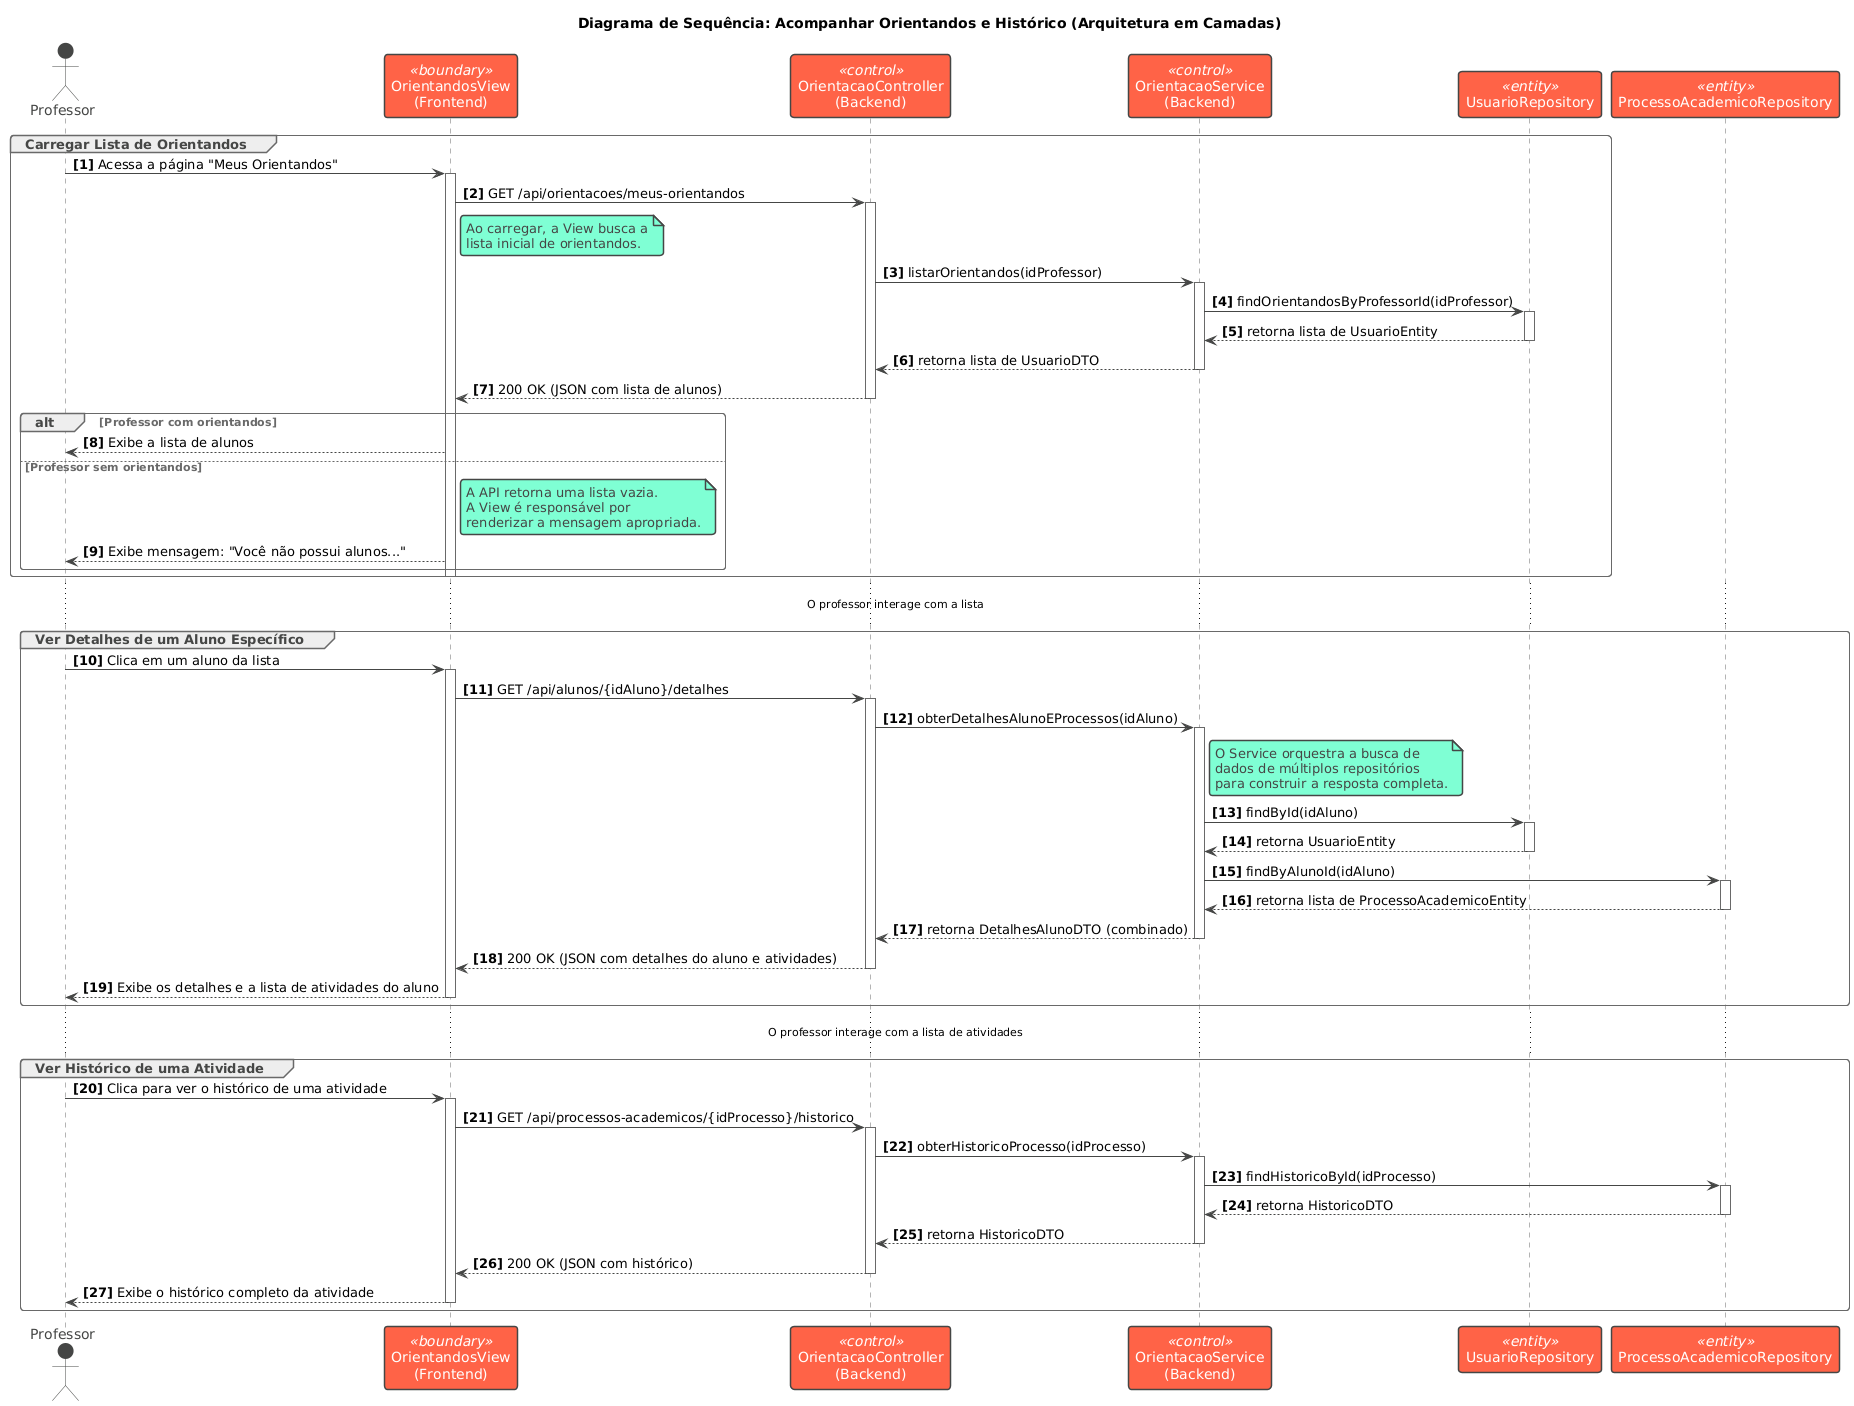

The diagram above was rendered by PlantUML. Its source (embedded in the PNG):
@startuml
!theme vibrant

title Diagrama de Sequência: Acompanhar Orientandos e Histórico (Arquitetura em Camadas)

autonumber "<b>[0]</b>"

actor "Professor" as User
participant "OrientandosView\n(Frontend)" as View <<boundary>>
participant "OrientacaoController\n(Backend)" as Controller <<control>>
participant "OrientacaoService\n(Backend)" as Service <<control>>
participant "UsuarioRepository" as UserRepo <<entity>>
participant "ProcessoAcademicoRepository" as ProcessoRepo <<entity>>

skinparam sequence {
    ActorBorderColor black
    ActorBackgroundColor #ADD8E6

    ParticipantBorderColor #333
    ParticipantBackgroundColor #FFFFFF
}

group Carregar Lista de Orientandos

    User -> View: Acessa a página "Meus Orientandos"
    activate View

    View -> Controller: GET /api/orientacoes/meus-orientandos
    activate Controller

    note right of View
        Ao carregar, a View busca a
        lista inicial de orientandos.
    end note

    Controller -> Service: listarOrientandos(idProfessor)
    activate Service

    Service -> UserRepo: findOrientandosByProfessorId(idProfessor)
    activate UserRepo
    UserRepo --> Service: retorna lista de UsuarioEntity
    deactivate UserRepo

    Service --> Controller: retorna lista de UsuarioDTO
    deactivate Service

    Controller --> View: 200 OK (JSON com lista de alunos)
    deactivate Controller

    alt Professor com orientandos

        View --> User: Exibe a lista de alunos
    
    else Professor sem orientandos

        note right of View
            A API retorna uma lista vazia.
            A View é responsável por
            renderizar a mensagem apropriada.
        end note
        View --> User: Exibe mensagem: "Você não possui alunos..."

    end
    deactivate View
end

... O professor interage com a lista ...

group Ver Detalhes de um Aluno Específico

    User -> View: Clica em um aluno da lista
    activate View

    View -> Controller: GET /api/alunos/{idAluno}/detalhes
    activate Controller

    Controller -> Service: obterDetalhesAlunoEProcessos(idAluno)
    activate Service

    note right of Service
        O Service orquestra a busca de
        dados de múltiplos repositórios
        para construir a resposta completa.
    end note

    Service -> UserRepo: findById(idAluno)
    activate UserRepo
    UserRepo --> Service: retorna UsuarioEntity
    deactivate UserRepo

    Service -> ProcessoRepo: findByAlunoId(idAluno)
    activate ProcessoRepo
    ProcessoRepo --> Service: retorna lista de ProcessoAcademicoEntity
    deactivate ProcessoRepo

    Service --> Controller: retorna DetalhesAlunoDTO (combinado)
    deactivate Service

    Controller --> View: 200 OK (JSON com detalhes do aluno e atividades)
    deactivate Controller

    View --> User: Exibe os detalhes e a lista de atividades do aluno
    deactivate View
end

... O professor interage com a lista de atividades ...

group Ver Histórico de uma Atividade

    User -> View: Clica para ver o histórico de uma atividade
    activate View

    View -> Controller: GET /api/processos-academicos/{idProcesso}/historico
    activate Controller
    
    Controller -> Service: obterHistoricoProcesso(idProcesso)
    activate Service

    Service -> ProcessoRepo: findHistoricoById(idProcesso)
    activate ProcessoRepo
    ProcessoRepo --> Service: retorna HistoricoDTO
    deactivate ProcessoRepo

    Service --> Controller: retorna HistoricoDTO
    deactivate Service

    Controller --> View: 200 OK (JSON com histórico)
    deactivate Controller

    View --> User: Exibe o histórico completo da atividade
    deactivate View
end
@enduml